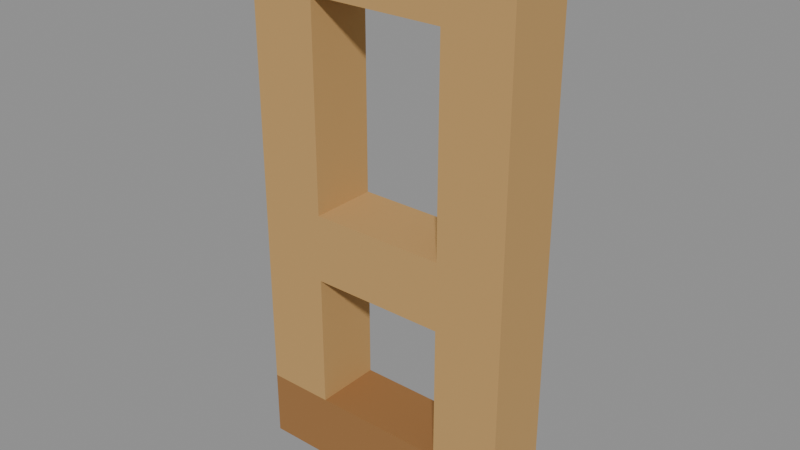 # Source: rail.blend  (saved by Blender 5.1.30; exported with 4.5.12 LTS)
import bpy
from mathutils import Matrix  # noqa: F401  (used for matrix-valued properties, if any)

bpy.ops.wm.read_factory_settings(use_empty=True)
scene = bpy.context.scene
scene.name = 'Scene'

# ---- collections
col_vw_workshop_bridge_b_rail = bpy.data.collections.new('VW.workshop.bridge.B.rail'); scene.collection.children.link(col_vw_workshop_bridge_b_rail)

# ---- materials (node trees are filled in below, after node groups)
mat_vw_workshop_bridge_b_rail_wood_honey = bpy.data.materials.new('VW.workshop.bridge.B.rail.wood.honey')
mat_vw_workshop_bridge_b_rail_wood_honey.diffuse_color = (0.3303, 0.1549, 0.04696, 1.0)
mat_vw_workshop_bridge_b_rail_wood_light = bpy.data.materials.new('VW.workshop.bridge.B.rail.wood.light')
mat_vw_workshop_bridge_b_rail_wood_light.diffuse_color = (0.5382, 0.3185, 0.1128, 1.0)

# ---- material node trees
mat_vw_workshop_bridge_b_rail_wood_honey.use_nodes = True; mat_vw_workshop_bridge_b_rail_wood_honey.node_tree.nodes.clear()
_N = mat_vw_workshop_bridge_b_rail_wood_honey.node_tree.nodes; _L = mat_vw_workshop_bridge_b_rail_wood_honey.node_tree.links
n0 = _N.new('ShaderNodeBsdfPrincipled'); n0.name = 'Principled BSDF'; n0.location = (-200, 100)
n0.inputs[0].default_value = (0.3303, 0.1549, 0.04696, 1.0)
n0.inputs[2].default_value = 0.94
n0.inputs[27].default_value = (0.3303, 0.1549, 0.04696, 1.0)
n1 = _N.new('ShaderNodeOutputMaterial'); n1.name = 'Material Output'; n1.location = (200, 100)
_L.new(n0.outputs[0], n1.inputs[0])
n1.is_active_output = True
mat_vw_workshop_bridge_b_rail_wood_light.use_nodes = True; mat_vw_workshop_bridge_b_rail_wood_light.node_tree.nodes.clear()
_N = mat_vw_workshop_bridge_b_rail_wood_light.node_tree.nodes; _L = mat_vw_workshop_bridge_b_rail_wood_light.node_tree.links
n0 = _N.new('ShaderNodeBsdfPrincipled'); n0.name = 'Principled BSDF'; n0.location = (-200, 100)
n0.inputs[0].default_value = (0.5382, 0.3185, 0.1128, 1.0)
n0.inputs[2].default_value = 0.92
n0.inputs[27].default_value = (0.5382, 0.3185, 0.1128, 1.0)
n1 = _N.new('ShaderNodeOutputMaterial'); n1.name = 'Material Output'; n1.location = (200, 100)
_L.new(n0.outputs[0], n1.inputs[0])
n1.is_active_output = True

# ---- meshes
me_vw_block = bpy.data.meshes.new('VW.block')
me_vw_block.from_pydata([(-0.25, -0.0625, 0.0), (0.25, -0.0625, 0.0), (0.25, 0.0625, 0.0), (-0.25, 0.0625, 0.0), (-0.25, -0.0625, 0.125), (0.25, -0.0625, 0.125), (0.25, 0.0625, 0.125), (-0.25, 0.0625, 0.125)], [], [(0, 3, 2, 1), (4, 5, 6, 7), (0, 1, 5, 4), (1, 2, 6, 5), (2, 3, 7, 6), (3, 0, 4, 7)])
me_vw_block.materials.append(mat_vw_workshop_bridge_b_rail_wood_honey)
me_vw_block.update()
me_vw_block_001 = bpy.data.meshes.new('VW.block.001')
me_vw_block_001.from_pydata([(-0.25, -0.0625, 0.375), (0.25, -0.0625, 0.375), (0.25, 0.0625, 0.375), (-0.25, 0.0625, 0.375), (-0.25, -0.0625, 0.5), (0.25, -0.0625, 0.5), (0.25, 0.0625, 0.5), (-0.25, 0.0625, 0.5)], [], [(0, 3, 2, 1), (4, 5, 6, 7), (0, 1, 5, 4), (1, 2, 6, 5), (2, 3, 7, 6), (3, 0, 4, 7)])
me_vw_block_001.materials.append(mat_vw_workshop_bridge_b_rail_wood_light)
me_vw_block_001.update()
me_vw_block_002 = bpy.data.meshes.new('VW.block.002')
me_vw_block_002.from_pydata([(-0.25, -0.0625, 0.875), (0.25, -0.0625, 0.875), (0.25, 0.0625, 0.875), (-0.25, 0.0625, 0.875), (-0.25, -0.0625, 1.0), (0.25, -0.0625, 1.0), (0.25, 0.0625, 1.0), (-0.25, 0.0625, 1.0)], [], [(0, 3, 2, 1), (4, 5, 6, 7), (0, 1, 5, 4), (1, 2, 6, 5), (2, 3, 7, 6), (3, 0, 4, 7)])
me_vw_block_002.materials.append(mat_vw_workshop_bridge_b_rail_wood_light)
me_vw_block_002.update()
me_vw_block_003 = bpy.data.meshes.new('VW.block.003')
me_vw_block_003.from_pydata([(-0.25, -0.0625, 0.125), (-0.125, -0.0625, 0.125), (-0.125, 0.0625, 0.125), (-0.25, 0.0625, 0.125), (-0.25, -0.0625, 0.375), (-0.125, -0.0625, 0.375), (-0.125, 0.0625, 0.375), (-0.25, 0.0625, 0.375)], [], [(0, 3, 2, 1), (4, 5, 6, 7), (0, 1, 5, 4), (1, 2, 6, 5), (2, 3, 7, 6), (3, 0, 4, 7)])
me_vw_block_003.materials.append(mat_vw_workshop_bridge_b_rail_wood_light)
me_vw_block_003.update()
me_vw_block_004 = bpy.data.meshes.new('VW.block.004')
me_vw_block_004.from_pydata([(-0.25, -0.0625, 0.5), (-0.125, -0.0625, 0.5), (-0.125, 0.0625, 0.5), (-0.25, 0.0625, 0.5), (-0.25, -0.0625, 0.875), (-0.125, -0.0625, 0.875), (-0.125, 0.0625, 0.875), (-0.25, 0.0625, 0.875)], [], [(0, 3, 2, 1), (4, 5, 6, 7), (0, 1, 5, 4), (1, 2, 6, 5), (2, 3, 7, 6), (3, 0, 4, 7)])
me_vw_block_004.materials.append(mat_vw_workshop_bridge_b_rail_wood_light)
me_vw_block_004.update()
me_vw_block_005 = bpy.data.meshes.new('VW.block.005')
me_vw_block_005.from_pydata([(0.125, -0.0625, 0.125), (0.25, -0.0625, 0.125), (0.25, 0.0625, 0.125), (0.125, 0.0625, 0.125), (0.125, -0.0625, 0.375), (0.25, -0.0625, 0.375), (0.25, 0.0625, 0.375), (0.125, 0.0625, 0.375)], [], [(0, 3, 2, 1), (4, 5, 6, 7), (0, 1, 5, 4), (1, 2, 6, 5), (2, 3, 7, 6), (3, 0, 4, 7)])
me_vw_block_005.materials.append(mat_vw_workshop_bridge_b_rail_wood_light)
me_vw_block_005.update()
me_vw_block_006 = bpy.data.meshes.new('VW.block.006')
me_vw_block_006.from_pydata([(0.125, -0.0625, 0.5), (0.25, -0.0625, 0.5), (0.25, 0.0625, 0.5), (0.125, 0.0625, 0.5), (0.125, -0.0625, 0.875), (0.25, -0.0625, 0.875), (0.25, 0.0625, 0.875), (0.125, 0.0625, 0.875)], [], [(0, 3, 2, 1), (4, 5, 6, 7), (0, 1, 5, 4), (1, 2, 6, 5), (2, 3, 7, 6), (3, 0, 4, 7)])
me_vw_block_006.materials.append(mat_vw_workshop_bridge_b_rail_wood_light)
me_vw_block_006.update()

# ---- objects
ob_vw_sill = bpy.data.objects.new('VW.sill', me_vw_block)
ob_vw_crossbar = bpy.data.objects.new('VW.crossbar', me_vw_block_001)
ob_vw_top_rail = bpy.data.objects.new('VW.top.rail', me_vw_block_002)
ob_vw_stile_0_0 = bpy.data.objects.new('VW.stile.0.0', me_vw_block_003)
ob_vw_stile_0_1 = bpy.data.objects.new('VW.stile.0.1', me_vw_block_004)
ob_vw_stile_1_0 = bpy.data.objects.new('VW.stile.1.0', me_vw_block_005)
ob_vw_stile_1_1 = bpy.data.objects.new('VW.stile.1.1', me_vw_block_006)

# ---- transforms, parenting, visibility, modifiers, constraints
ob_vw_sill.location = (0.0, 0.0, 0.0)
ob_vw_crossbar.location = (0.0, 0.0, 0.0)
ob_vw_top_rail.location = (0.0, 0.0, 0.0)
ob_vw_stile_0_0.location = (0.0, 0.0, 0.0)
ob_vw_stile_0_1.location = (0.0, 0.0, 0.0)
ob_vw_stile_1_0.location = (0.0, 0.0, 0.0)
ob_vw_stile_1_1.location = (0.0, 0.0, 0.0)

# ---- collection membership
col_vw_workshop_bridge_b_rail.objects.link(ob_vw_sill)
col_vw_workshop_bridge_b_rail.objects.link(ob_vw_crossbar)
col_vw_workshop_bridge_b_rail.objects.link(ob_vw_top_rail)
col_vw_workshop_bridge_b_rail.objects.link(ob_vw_stile_0_0)
col_vw_workshop_bridge_b_rail.objects.link(ob_vw_stile_0_1)
col_vw_workshop_bridge_b_rail.objects.link(ob_vw_stile_1_0)
col_vw_workshop_bridge_b_rail.objects.link(ob_vw_stile_1_1)

# ---- scene / render settings (as saved in the file)
scene.frame_start = 1; scene.frame_end = 250; scene.frame_set(1)
scene.render.engine = 'BLENDER_EEVEE_NEXT'
scene.render.bake_bias = 0.0
scene.render.bake_samples = 0
scene.cycles.sampling_pattern = 'TABULATED_SOBOL'
scene.eevee.use_volume_custom_range = False
bpy.context.view_layer.update()

# ---- added for rendering (the .blend has no active camera and no usable light): camera, sun + grey world if the file has none
cam_auto = bpy.data.cameras.new('AutoCamera')
cam_auto.lens = 50.0
cam_auto.sensor_width = 36.0
cam_auto.clip_end = 1000.0
ob_auto_camera = bpy.data.objects.new('AutoCamera', cam_auto)
scene.collection.objects.link(ob_auto_camera)
ob_auto_camera.location = (1.04088, -1.24905, 1.3327)
ob_auto_camera.rotation_euler = (1.09748, -7.21219e-08, 0.694738)
scene.camera = ob_auto_camera
light_auto_sun = bpy.data.lights.new('AutoSun', 'SUN')
light_auto_sun.energy = 3.0
light_auto_sun.angle = 0.0523599
ob_auto_sun = bpy.data.objects.new('AutoSun', light_auto_sun)
scene.collection.objects.link(ob_auto_sun)
ob_auto_sun.rotation_euler = (0.872665, 0.174533, 0.523599)
if scene.world is None:
    world_auto = bpy.data.worlds.new('AutoWorld')
    world_auto.color = (0.3, 0.3, 0.3)
    scene.world = world_auto
bpy.context.view_layer.update()
